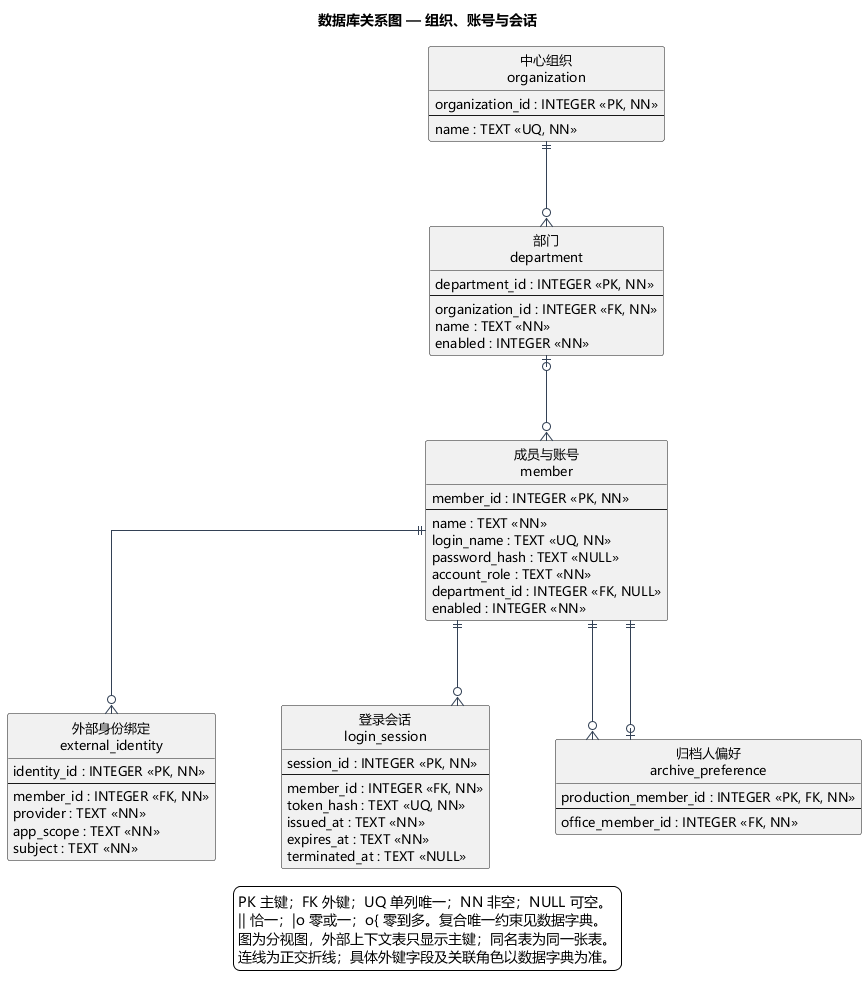

The diagram above was rendered by PlantUML. Its source (embedded in the PNG):
@startuml
title 数据库关系图 — 组织、账号与会话
skinparam defaultFontName Microsoft YaHei
skinparam defaultFontSize 13
skinparam shadowing false
skinparam backgroundColor white
skinparam linetype ortho
skinparam nodesep 65
skinparam ranksep 85
skinparam entityBackgroundColor #F5FAFF
skinparam entityBorderColor #46637F
skinparam ArrowColor #334155
hide circle
entity "中心组织\norganization" as organization {
  organization_id : INTEGER <<PK, NN>>
  --
  name : TEXT <<UQ, NN>>
}
entity "部门\ndepartment" as department {
  department_id : INTEGER <<PK, NN>>
  --
  organization_id : INTEGER <<FK, NN>>
  name : TEXT <<NN>>
  enabled : INTEGER <<NN>>
}
entity "成员与账号\nmember" as member {
  member_id : INTEGER <<PK, NN>>
  --
  name : TEXT <<NN>>
  login_name : TEXT <<UQ, NN>>
  password_hash : TEXT <<NULL>>
  account_role : TEXT <<NN>>
  department_id : INTEGER <<FK, NULL>>
  enabled : INTEGER <<NN>>
}
entity "外部身份绑定\nexternal_identity" as external_identity {
  identity_id : INTEGER <<PK, NN>>
  --
  member_id : INTEGER <<FK, NN>>
  provider : TEXT <<NN>>
  app_scope : TEXT <<NN>>
  subject : TEXT <<NN>>
}
entity "登录会话\nlogin_session" as login_session {
  session_id : INTEGER <<PK, NN>>
  --
  member_id : INTEGER <<FK, NN>>
  token_hash : TEXT <<UQ, NN>>
  issued_at : TEXT <<NN>>
  expires_at : TEXT <<NN>>
  terminated_at : TEXT <<NULL>>
}
entity "归档人偏好\narchive_preference" as archive_preference {
  production_member_id : INTEGER <<PK, FK, NN>>
  --
  office_member_id : INTEGER <<FK, NN>>
}
organization ||--o{ department
department |o--o{ member
member ||--o{ external_identity
member ||--o{ login_session
member ||--o{ archive_preference
member ||--o| archive_preference
legend bottom
  PK 主键；FK 外键；UQ 单列唯一；NN 非空；NULL 可空。
  || 恰一；|o 零或一；o{ 零到多。复合唯一约束见数据字典。
  图为分视图，外部上下文表只显示主键；同名表为同一张表。
  连线为正交折线；具体外键字段及关联角色以数据字典为准。
endlegend
@enduml